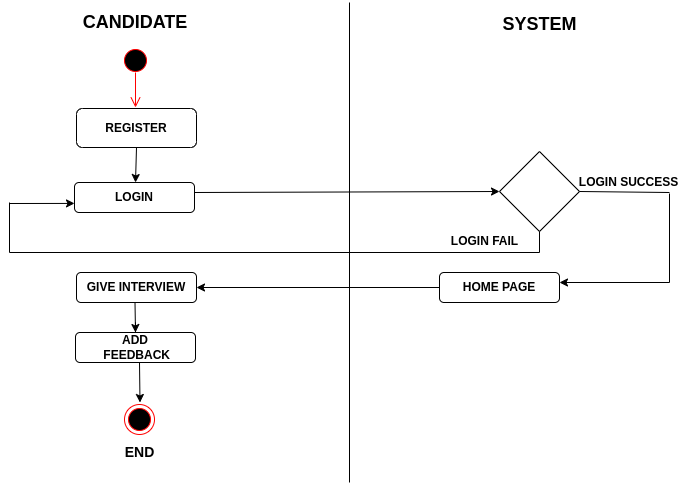

The diagram above was exported from draw.io. Its source (the exported page's mxGraphModel, read from the mxfile embedded in the PNG):
<mxGraphModel dx="796" dy="1662" grid="1" gridSize="10" guides="1" tooltips="1" connect="1" arrows="1" fold="1" page="1" pageScale="1" pageWidth="827" pageHeight="1169" math="0" shadow="0">
  <root>
    <mxCell id="0" />
    <mxCell id="1" parent="0" />
    <mxCell id="DDGTXTFWQWoWqFoz3VXF-1" value="" style="ellipse;html=1;shape=startState;fillColor=#000000;strokeColor=#ff0000;" parent="1" vertex="1">
      <mxGeometry x="161" y="-37" width="30" height="30" as="geometry" />
    </mxCell>
    <mxCell id="DDGTXTFWQWoWqFoz3VXF-2" value="" style="edgeStyle=orthogonalEdgeStyle;html=1;verticalAlign=bottom;endArrow=open;endSize=8;strokeColor=#ff0000;rounded=0;exitX=0.5;exitY=1;exitDx=0;exitDy=0;" parent="1" edge="1">
      <mxGeometry relative="1" as="geometry">
        <mxPoint x="176" y="25" as="targetPoint" />
        <mxPoint x="176" y="-10" as="sourcePoint" />
      </mxGeometry>
    </mxCell>
    <mxCell id="DDGTXTFWQWoWqFoz3VXF-4" value="&lt;b&gt;HOME PAGE&lt;/b&gt;" style="rounded=1;whiteSpace=wrap;html=1;" parent="1" vertex="1">
      <mxGeometry x="480" y="190" width="120" height="30" as="geometry" />
    </mxCell>
    <mxCell id="DDGTXTFWQWoWqFoz3VXF-5" value="&lt;b&gt;LOGIN&lt;/b&gt;" style="rounded=1;whiteSpace=wrap;html=1;" parent="1" vertex="1">
      <mxGeometry x="115" y="100" width="120" height="30" as="geometry" />
    </mxCell>
    <mxCell id="DDGTXTFWQWoWqFoz3VXF-6" value="" style="endArrow=none;html=1;rounded=0;" parent="1" edge="1">
      <mxGeometry width="50" height="50" relative="1" as="geometry">
        <mxPoint x="390" y="400" as="sourcePoint" />
        <mxPoint x="390" y="-80" as="targetPoint" />
      </mxGeometry>
    </mxCell>
    <mxCell id="DDGTXTFWQWoWqFoz3VXF-7" value="&lt;b&gt;&lt;font style=&quot;font-size: 18px&quot;&gt;CANDIDATE&lt;/font&gt;&lt;/b&gt;" style="text;html=1;strokeColor=none;fillColor=none;align=center;verticalAlign=middle;whiteSpace=wrap;rounded=0;" parent="1" vertex="1">
      <mxGeometry x="146" y="-75" width="60" height="30" as="geometry" />
    </mxCell>
    <mxCell id="DDGTXTFWQWoWqFoz3VXF-8" value="&lt;b&gt;&lt;font style=&quot;font-size: 18px&quot;&gt;SYSTEM&lt;/font&gt;&lt;/b&gt;" style="text;html=1;align=center;verticalAlign=middle;resizable=0;points=[];autosize=1;strokeColor=none;fillColor=none;" parent="1" vertex="1">
      <mxGeometry x="535" y="-68" width="90" height="20" as="geometry" />
    </mxCell>
    <mxCell id="DDGTXTFWQWoWqFoz3VXF-10" value="" style="rhombus;whiteSpace=wrap;html=1;" parent="1" vertex="1">
      <mxGeometry x="540" y="69" width="80" height="80" as="geometry" />
    </mxCell>
    <mxCell id="DDGTXTFWQWoWqFoz3VXF-11" value="" style="endArrow=classic;html=1;rounded=0;entryX=0;entryY=0.5;entryDx=0;entryDy=0;" parent="1" target="DDGTXTFWQWoWqFoz3VXF-10" edge="1">
      <mxGeometry width="50" height="50" relative="1" as="geometry">
        <mxPoint x="235" y="110" as="sourcePoint" />
        <mxPoint x="530" y="110" as="targetPoint" />
      </mxGeometry>
    </mxCell>
    <mxCell id="DDGTXTFWQWoWqFoz3VXF-12" value="" style="endArrow=none;html=1;rounded=0;" parent="1" edge="1">
      <mxGeometry width="50" height="50" relative="1" as="geometry">
        <mxPoint x="620" y="109" as="sourcePoint" />
        <mxPoint x="710" y="110" as="targetPoint" />
      </mxGeometry>
    </mxCell>
    <mxCell id="DDGTXTFWQWoWqFoz3VXF-14" value="" style="endArrow=none;html=1;rounded=0;" parent="1" edge="1">
      <mxGeometry width="50" height="50" relative="1" as="geometry">
        <mxPoint x="710" y="111" as="sourcePoint" />
        <mxPoint x="710" y="200" as="targetPoint" />
      </mxGeometry>
    </mxCell>
    <mxCell id="DDGTXTFWQWoWqFoz3VXF-17" value="" style="endArrow=classic;html=1;rounded=0;" parent="1" edge="1">
      <mxGeometry width="50" height="50" relative="1" as="geometry">
        <mxPoint x="710" y="200" as="sourcePoint" />
        <mxPoint x="600" y="200" as="targetPoint" />
      </mxGeometry>
    </mxCell>
    <mxCell id="DDGTXTFWQWoWqFoz3VXF-22" value="" style="endArrow=none;html=1;rounded=0;" parent="1" edge="1">
      <mxGeometry width="50" height="50" relative="1" as="geometry">
        <mxPoint x="580" y="170" as="sourcePoint" />
        <mxPoint x="580" y="149" as="targetPoint" />
      </mxGeometry>
    </mxCell>
    <mxCell id="DDGTXTFWQWoWqFoz3VXF-23" value="" style="endArrow=none;html=1;rounded=0;" parent="1" edge="1">
      <mxGeometry width="50" height="50" relative="1" as="geometry">
        <mxPoint x="50" y="170" as="sourcePoint" />
        <mxPoint x="580" y="170" as="targetPoint" />
      </mxGeometry>
    </mxCell>
    <mxCell id="DDGTXTFWQWoWqFoz3VXF-24" value="" style="endArrow=none;html=1;rounded=0;" parent="1" edge="1">
      <mxGeometry width="50" height="50" relative="1" as="geometry">
        <mxPoint x="50" y="170" as="sourcePoint" />
        <mxPoint x="50" y="120" as="targetPoint" />
      </mxGeometry>
    </mxCell>
    <mxCell id="DDGTXTFWQWoWqFoz3VXF-25" value="" style="endArrow=classic;html=1;rounded=0;" parent="1" edge="1">
      <mxGeometry width="50" height="50" relative="1" as="geometry">
        <mxPoint x="50" y="121" as="sourcePoint" />
        <mxPoint x="115" y="120.91999999999996" as="targetPoint" />
      </mxGeometry>
    </mxCell>
    <mxCell id="DDGTXTFWQWoWqFoz3VXF-28" value="&lt;b&gt;GIVE INTERVIEW&lt;br&gt;&lt;/b&gt;" style="rounded=1;whiteSpace=wrap;html=1;" parent="1" vertex="1">
      <mxGeometry x="117" y="190" width="120" height="30" as="geometry" />
    </mxCell>
    <mxCell id="DDGTXTFWQWoWqFoz3VXF-29" value="" style="endArrow=classic;html=1;rounded=0;exitX=0;exitY=0.5;exitDx=0;exitDy=0;entryX=1;entryY=0.5;entryDx=0;entryDy=0;" parent="1" source="DDGTXTFWQWoWqFoz3VXF-4" target="DDGTXTFWQWoWqFoz3VXF-28" edge="1">
      <mxGeometry width="50" height="50" relative="1" as="geometry">
        <mxPoint x="470" y="205" as="sourcePoint" />
        <mxPoint x="240" y="205" as="targetPoint" />
      </mxGeometry>
    </mxCell>
    <mxCell id="DDGTXTFWQWoWqFoz3VXF-30" value="&lt;b&gt;LOGIN SUCCESS&lt;/b&gt;" style="text;html=1;align=center;verticalAlign=middle;resizable=0;points=[];autosize=1;strokeColor=none;fillColor=none;" parent="1" vertex="1">
      <mxGeometry x="614" y="90" width="110" height="20" as="geometry" />
    </mxCell>
    <mxCell id="DDGTXTFWQWoWqFoz3VXF-32" value="&lt;b&gt;LOGIN FAIL&lt;/b&gt;" style="text;html=1;align=center;verticalAlign=middle;resizable=0;points=[];autosize=1;strokeColor=none;fillColor=none;" parent="1" vertex="1">
      <mxGeometry x="485" y="149" width="80" height="20" as="geometry" />
    </mxCell>
    <mxCell id="DDGTXTFWQWoWqFoz3VXF-38" style="edgeStyle=orthogonalEdgeStyle;rounded=0;orthogonalLoop=1;jettySize=auto;html=1;exitX=0.5;exitY=0;exitDx=0;exitDy=0;" parent="1" source="DDGTXTFWQWoWqFoz3VXF-33" edge="1">
      <mxGeometry relative="1" as="geometry">
        <mxPoint x="176" y="260" as="targetPoint" />
        <Array as="points">
          <mxPoint x="176" y="240" />
          <mxPoint x="176" y="240" />
        </Array>
      </mxGeometry>
    </mxCell>
    <mxCell id="DDGTXTFWQWoWqFoz3VXF-33" value="&lt;b&gt;&lt;br&gt;ADD&lt;br&gt;&amp;nbsp;FEEDBACK&lt;br&gt;&lt;br&gt;&lt;/b&gt;" style="rounded=1;whiteSpace=wrap;html=1;" parent="1" vertex="1">
      <mxGeometry x="116" y="250" width="120" height="30" as="geometry" />
    </mxCell>
    <mxCell id="DDGTXTFWQWoWqFoz3VXF-37" value="" style="endArrow=classic;html=1;rounded=0;" parent="1" edge="1">
      <mxGeometry width="50" height="50" relative="1" as="geometry">
        <mxPoint x="175.5" y="220" as="sourcePoint" />
        <mxPoint x="176" y="250" as="targetPoint" />
      </mxGeometry>
    </mxCell>
    <mxCell id="DDGTXTFWQWoWqFoz3VXF-66" value="" style="endArrow=classic;html=1;rounded=0;entryX=0.5;entryY=0;entryDx=0;entryDy=0;" parent="1" edge="1">
      <mxGeometry width="50" height="50" relative="1" as="geometry">
        <mxPoint x="180" y="280" as="sourcePoint" />
        <mxPoint x="180.5" y="320" as="targetPoint" />
      </mxGeometry>
    </mxCell>
    <mxCell id="DDGTXTFWQWoWqFoz3VXF-68" value="" style="ellipse;html=1;shape=endState;fillColor=#000000;strokeColor=#ff0000;" parent="1" vertex="1">
      <mxGeometry x="165" y="322" width="30" height="30" as="geometry" />
    </mxCell>
    <mxCell id="DDGTXTFWQWoWqFoz3VXF-69" value="&lt;b&gt;&lt;font style=&quot;font-size: 14px&quot;&gt;END&lt;/font&gt;&lt;/b&gt;" style="text;html=1;align=center;verticalAlign=middle;resizable=0;points=[];autosize=1;strokeColor=none;fillColor=none;" parent="1" vertex="1">
      <mxGeometry x="155" y="360" width="50" height="20" as="geometry" />
    </mxCell>
    <mxCell id="khKG_Nb4y7osLRZNfL6m-1" value="" style="endArrow=classic;html=1;rounded=0;exitX=0.5;exitY=1;exitDx=0;exitDy=0;" edge="1" parent="1" source="9PoTa-abWDYvMKGClXS8-1">
      <mxGeometry width="50" height="50" relative="1" as="geometry">
        <mxPoint x="176" y="70" as="sourcePoint" />
        <mxPoint x="176" y="100" as="targetPoint" />
      </mxGeometry>
    </mxCell>
    <mxCell id="9PoTa-abWDYvMKGClXS8-1" value="&lt;b&gt;REGISTER&lt;/b&gt;" style="rounded=1;whiteSpace=wrap;html=1;" vertex="1" parent="1">
      <mxGeometry x="117" y="26" width="120" height="39" as="geometry" />
    </mxCell>
  </root>
</mxGraphModel>